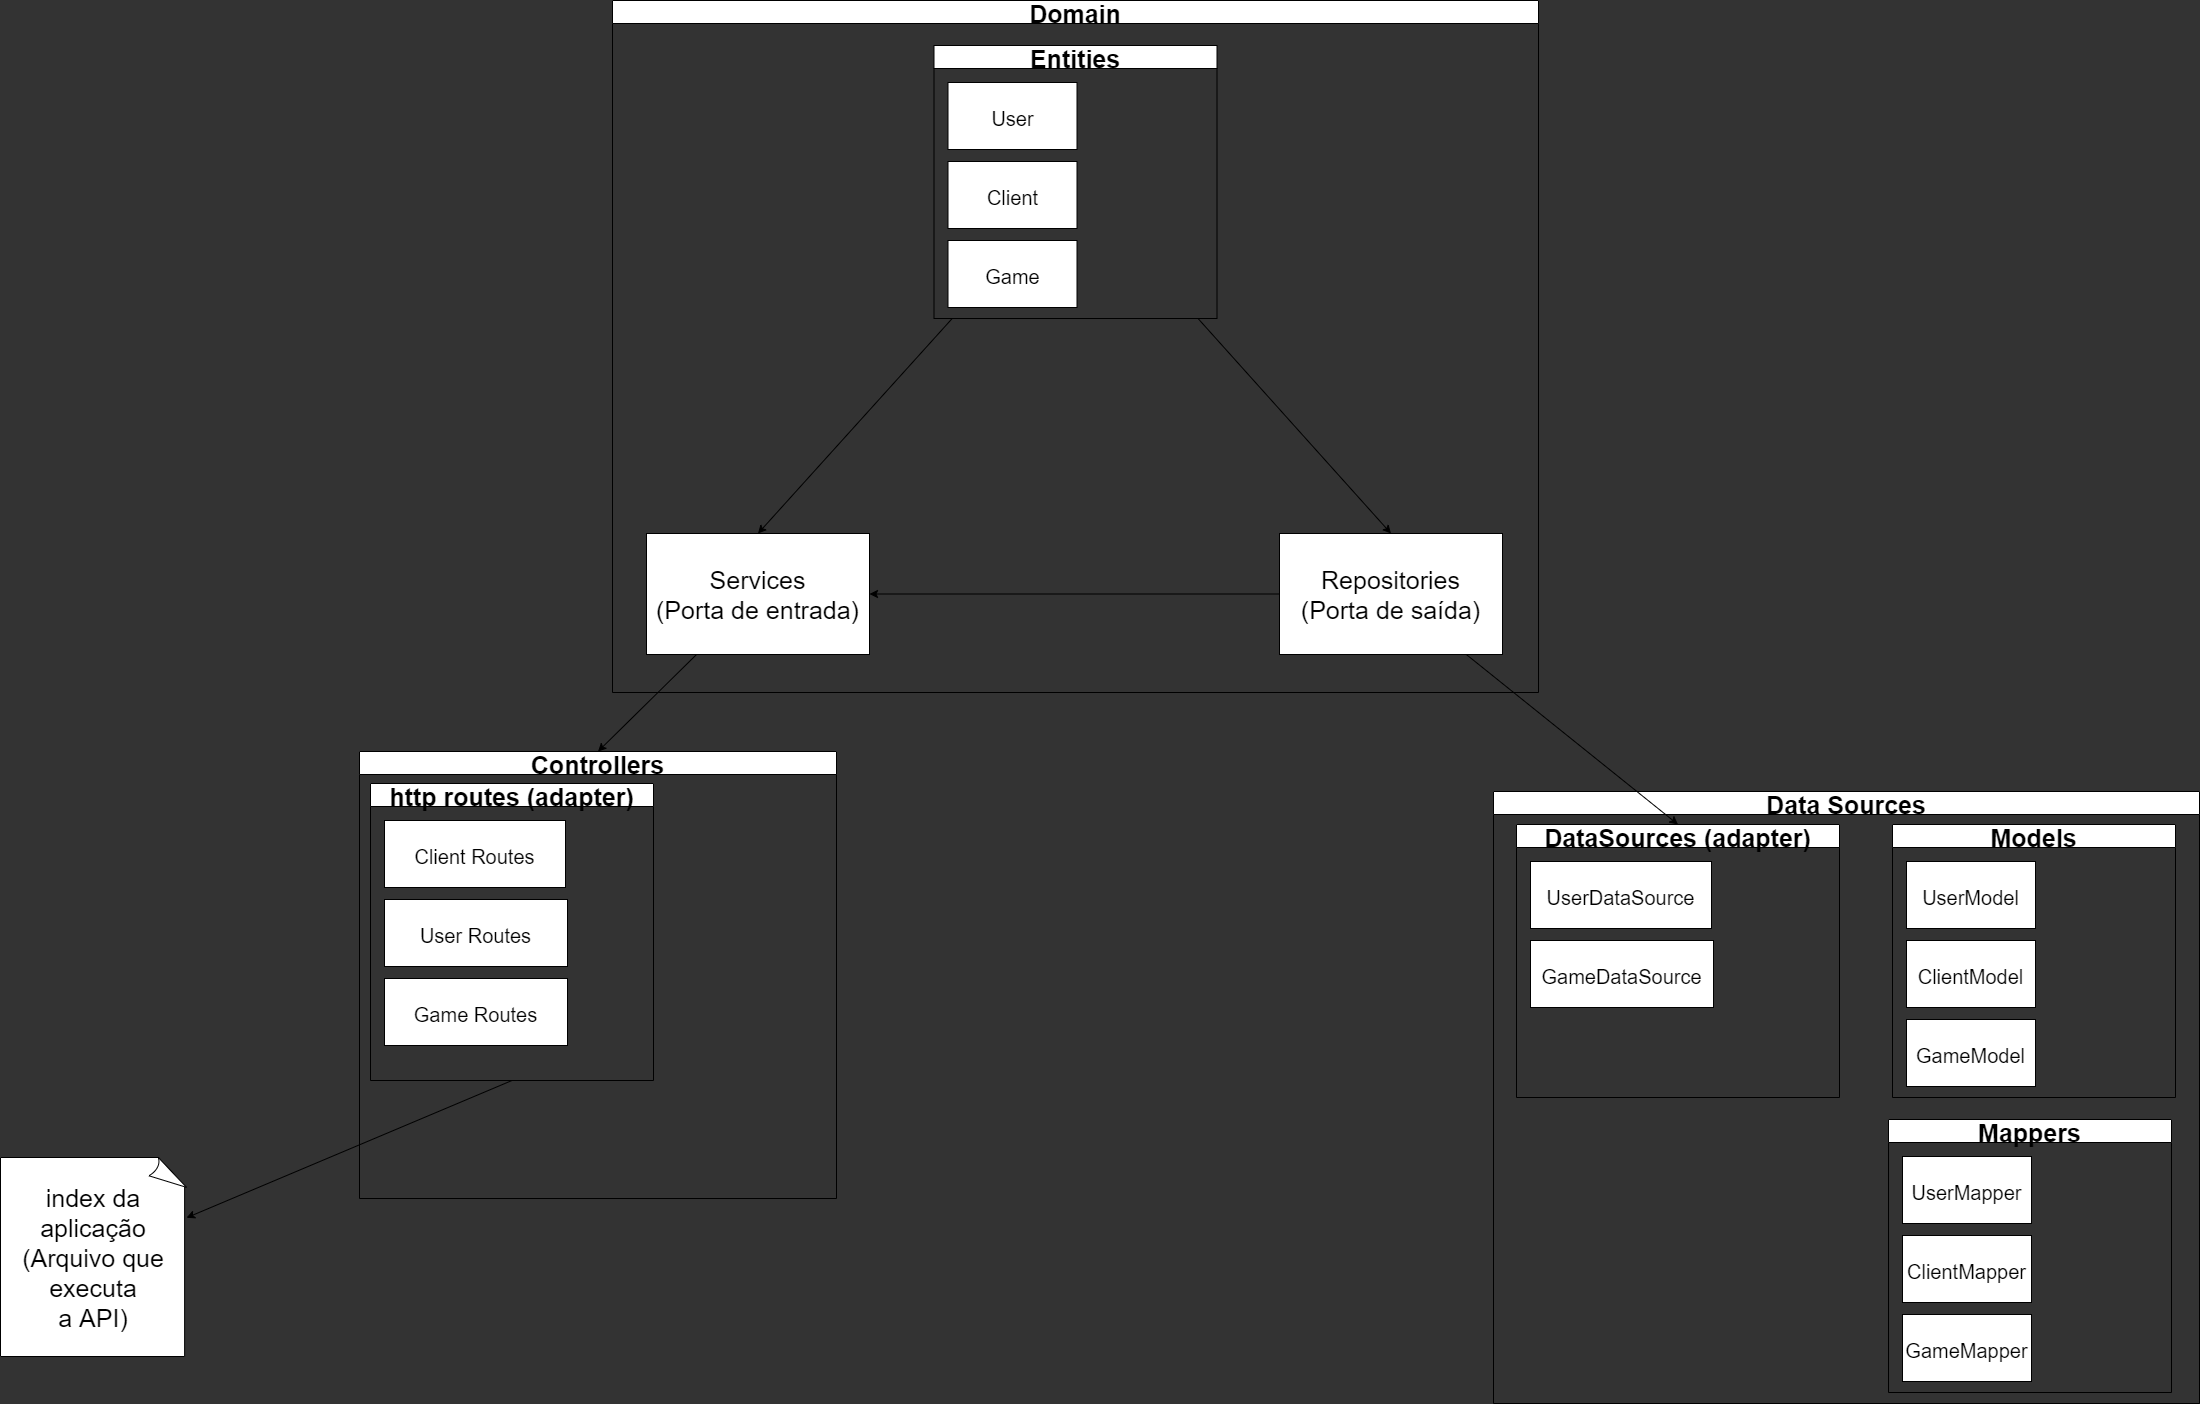

The diagram above was exported from draw.io. Its source (the exported page's mxGraphModel, read from the mxfile embedded in the PNG):
<mxGraphModel dx="1958" dy="622" grid="0" gridSize="10" guides="1" tooltips="1" connect="1" arrows="1" fold="1" page="0" pageScale="1" pageWidth="827" pageHeight="1169" background="#333333" math="0" shadow="0">
  <root>
    <mxCell id="0" />
    <mxCell id="1" parent="0" />
    <mxCell id="2" value="Domain" style="swimlane;fontSize=25;" parent="1" vertex="1">
      <mxGeometry x="-191" y="-181" width="926" height="692" as="geometry">
        <mxRectangle x="-191" y="-181" width="119" height="34" as="alternateBounds" />
      </mxGeometry>
    </mxCell>
    <mxCell id="12" style="edgeStyle=none;html=1;entryX=0.5;entryY=0;entryDx=0;entryDy=0;fontSize=25;" parent="2" source="7" target="10" edge="1">
      <mxGeometry relative="1" as="geometry" />
    </mxCell>
    <mxCell id="13" style="edgeStyle=none;html=1;entryX=0.5;entryY=0;entryDx=0;entryDy=0;fontSize=25;" parent="2" source="7" target="11" edge="1">
      <mxGeometry relative="1" as="geometry" />
    </mxCell>
    <mxCell id="7" value="Entities" style="swimlane;fontSize=25;" parent="2" vertex="1">
      <mxGeometry x="321.5" y="45" width="283" height="273" as="geometry" />
    </mxCell>
    <UserObject label="&lt;font style=&quot;font-size: 20px&quot;&gt;User&lt;/font&gt;" treeRoot="1" id="6">
      <mxCell style="whiteSpace=wrap;html=1;align=center;treeFolding=1;treeMoving=1;newEdgeStyle={&quot;edgeStyle&quot;:&quot;elbowEdgeStyle&quot;,&quot;startArrow&quot;:&quot;none&quot;,&quot;endArrow&quot;:&quot;none&quot;};fontSize=25;" parent="7" vertex="1">
        <mxGeometry x="14" y="37" width="129" height="67" as="geometry" />
      </mxCell>
    </UserObject>
    <UserObject label="&lt;font style=&quot;font-size: 20px&quot;&gt;Client&lt;/font&gt;" treeRoot="1" id="8">
      <mxCell style="whiteSpace=wrap;html=1;align=center;treeFolding=1;treeMoving=1;newEdgeStyle={&quot;edgeStyle&quot;:&quot;elbowEdgeStyle&quot;,&quot;startArrow&quot;:&quot;none&quot;,&quot;endArrow&quot;:&quot;none&quot;};fontSize=25;" parent="7" vertex="1">
        <mxGeometry x="14" y="116" width="129" height="67" as="geometry" />
      </mxCell>
    </UserObject>
    <UserObject label="&lt;font style=&quot;font-size: 20px&quot;&gt;Game&lt;/font&gt;" treeRoot="1" id="9">
      <mxCell style="whiteSpace=wrap;html=1;align=center;treeFolding=1;treeMoving=1;newEdgeStyle={&quot;edgeStyle&quot;:&quot;elbowEdgeStyle&quot;,&quot;startArrow&quot;:&quot;none&quot;,&quot;endArrow&quot;:&quot;none&quot;};fontSize=25;" parent="7" vertex="1">
        <mxGeometry x="14" y="195" width="129" height="67" as="geometry" />
      </mxCell>
    </UserObject>
    <mxCell id="17" style="edgeStyle=none;html=1;fontSize=25;" parent="2" source="10" target="11" edge="1">
      <mxGeometry relative="1" as="geometry" />
    </mxCell>
    <UserObject label="&lt;font style=&quot;font-size: 25px&quot;&gt;Repositories&lt;br&gt;(Porta de saída)&lt;br&gt;&lt;/font&gt;" treeRoot="1" id="10">
      <mxCell style="whiteSpace=wrap;html=1;align=center;treeFolding=1;treeMoving=1;newEdgeStyle={&quot;edgeStyle&quot;:&quot;elbowEdgeStyle&quot;,&quot;startArrow&quot;:&quot;none&quot;,&quot;endArrow&quot;:&quot;none&quot;};fontSize=25;" parent="2" vertex="1">
        <mxGeometry x="667" y="533" width="223" height="121" as="geometry" />
      </mxCell>
    </UserObject>
    <UserObject label="&lt;font style=&quot;font-size: 25px&quot;&gt;Services&lt;br&gt;(Porta de entrada)&lt;br&gt;&lt;/font&gt;" treeRoot="1" id="11">
      <mxCell style="whiteSpace=wrap;html=1;align=center;treeFolding=1;treeMoving=1;newEdgeStyle={&quot;edgeStyle&quot;:&quot;elbowEdgeStyle&quot;,&quot;startArrow&quot;:&quot;none&quot;,&quot;endArrow&quot;:&quot;none&quot;};fontSize=25;" parent="2" vertex="1">
        <mxGeometry x="34" y="533" width="223" height="121" as="geometry" />
      </mxCell>
    </UserObject>
    <mxCell id="23" style="edgeStyle=none;html=1;fontSize=25;exitX=0.5;exitY=1;exitDx=0;exitDy=0;" parent="1" source="32" target="5" edge="1">
      <mxGeometry relative="1" as="geometry" />
    </mxCell>
    <mxCell id="3" value="Controllers" style="swimlane;fontSize=25;" parent="1" vertex="1">
      <mxGeometry x="-444" y="570" width="477" height="447" as="geometry" />
    </mxCell>
    <mxCell id="32" value="http routes (adapter)" style="swimlane;fontSize=25;startSize=23;" parent="3" vertex="1">
      <mxGeometry x="11" y="32" width="283" height="297" as="geometry" />
    </mxCell>
    <UserObject label="&lt;font style=&quot;font-size: 20px&quot;&gt;Client Routes&lt;/font&gt;" treeRoot="1" id="33">
      <mxCell style="whiteSpace=wrap;html=1;align=center;treeFolding=1;treeMoving=1;newEdgeStyle={&quot;edgeStyle&quot;:&quot;elbowEdgeStyle&quot;,&quot;startArrow&quot;:&quot;none&quot;,&quot;endArrow&quot;:&quot;none&quot;};fontSize=25;" parent="32" vertex="1">
        <mxGeometry x="14" y="37" width="181" height="67" as="geometry" />
      </mxCell>
    </UserObject>
    <UserObject label="&lt;font style=&quot;font-size: 20px&quot;&gt;User Routes&lt;/font&gt;" treeRoot="1" id="34">
      <mxCell style="whiteSpace=wrap;html=1;align=center;treeFolding=1;treeMoving=1;newEdgeStyle={&quot;edgeStyle&quot;:&quot;elbowEdgeStyle&quot;,&quot;startArrow&quot;:&quot;none&quot;,&quot;endArrow&quot;:&quot;none&quot;};fontSize=25;" parent="32" vertex="1">
        <mxGeometry x="14" y="116" width="183" height="67" as="geometry" />
      </mxCell>
    </UserObject>
    <UserObject label="&lt;font style=&quot;font-size: 20px&quot;&gt;Game Routes&lt;/font&gt;" treeRoot="1" id="35">
      <mxCell style="whiteSpace=wrap;html=1;align=center;treeFolding=1;treeMoving=1;newEdgeStyle={&quot;edgeStyle&quot;:&quot;elbowEdgeStyle&quot;,&quot;startArrow&quot;:&quot;none&quot;,&quot;endArrow&quot;:&quot;none&quot;};fontSize=25;" parent="32" vertex="1">
        <mxGeometry x="14" y="195" width="183" height="67" as="geometry" />
      </mxCell>
    </UserObject>
    <mxCell id="4" value="Data Sources" style="swimlane;fontSize=25;" parent="1" vertex="1">
      <mxGeometry x="690" y="610" width="706" height="612" as="geometry" />
    </mxCell>
    <mxCell id="19" value="Models" style="swimlane;fontSize=25;startSize=23;" parent="4" vertex="1">
      <mxGeometry x="399" y="33" width="283" height="273" as="geometry" />
    </mxCell>
    <UserObject label="&lt;font style=&quot;font-size: 20px&quot;&gt;UserModel&lt;/font&gt;" treeRoot="1" id="20">
      <mxCell style="whiteSpace=wrap;html=1;align=center;treeFolding=1;treeMoving=1;newEdgeStyle={&quot;edgeStyle&quot;:&quot;elbowEdgeStyle&quot;,&quot;startArrow&quot;:&quot;none&quot;,&quot;endArrow&quot;:&quot;none&quot;};fontSize=25;" parent="19" vertex="1">
        <mxGeometry x="14" y="37" width="129" height="67" as="geometry" />
      </mxCell>
    </UserObject>
    <UserObject label="&lt;font style=&quot;font-size: 20px&quot;&gt;ClientModel&lt;/font&gt;" treeRoot="1" id="21">
      <mxCell style="whiteSpace=wrap;html=1;align=center;treeFolding=1;treeMoving=1;newEdgeStyle={&quot;edgeStyle&quot;:&quot;elbowEdgeStyle&quot;,&quot;startArrow&quot;:&quot;none&quot;,&quot;endArrow&quot;:&quot;none&quot;};fontSize=25;" parent="19" vertex="1">
        <mxGeometry x="14" y="116" width="129" height="67" as="geometry" />
      </mxCell>
    </UserObject>
    <UserObject label="&lt;font style=&quot;font-size: 20px&quot;&gt;GameModel&lt;/font&gt;" treeRoot="1" id="22">
      <mxCell style="whiteSpace=wrap;html=1;align=center;treeFolding=1;treeMoving=1;newEdgeStyle={&quot;edgeStyle&quot;:&quot;elbowEdgeStyle&quot;,&quot;startArrow&quot;:&quot;none&quot;,&quot;endArrow&quot;:&quot;none&quot;};fontSize=25;" parent="19" vertex="1">
        <mxGeometry x="14" y="195" width="129" height="67" as="geometry" />
      </mxCell>
    </UserObject>
    <mxCell id="24" value="Mappers" style="swimlane;fontSize=25;startSize=23;" parent="4" vertex="1">
      <mxGeometry x="395" y="328" width="283" height="273" as="geometry" />
    </mxCell>
    <UserObject label="&lt;font style=&quot;font-size: 20px&quot;&gt;UserMapper&lt;/font&gt;" treeRoot="1" id="25">
      <mxCell style="whiteSpace=wrap;html=1;align=center;treeFolding=1;treeMoving=1;newEdgeStyle={&quot;edgeStyle&quot;:&quot;elbowEdgeStyle&quot;,&quot;startArrow&quot;:&quot;none&quot;,&quot;endArrow&quot;:&quot;none&quot;};fontSize=25;" parent="24" vertex="1">
        <mxGeometry x="14" y="37" width="129" height="67" as="geometry" />
      </mxCell>
    </UserObject>
    <UserObject label="&lt;font style=&quot;font-size: 20px&quot;&gt;ClientMapper&lt;/font&gt;" treeRoot="1" id="26">
      <mxCell style="whiteSpace=wrap;html=1;align=center;treeFolding=1;treeMoving=1;newEdgeStyle={&quot;edgeStyle&quot;:&quot;elbowEdgeStyle&quot;,&quot;startArrow&quot;:&quot;none&quot;,&quot;endArrow&quot;:&quot;none&quot;};fontSize=25;" parent="24" vertex="1">
        <mxGeometry x="14" y="116" width="129" height="67" as="geometry" />
      </mxCell>
    </UserObject>
    <UserObject label="&lt;font style=&quot;font-size: 20px&quot;&gt;GameMapper&lt;/font&gt;" treeRoot="1" id="27">
      <mxCell style="whiteSpace=wrap;html=1;align=center;treeFolding=1;treeMoving=1;newEdgeStyle={&quot;edgeStyle&quot;:&quot;elbowEdgeStyle&quot;,&quot;startArrow&quot;:&quot;none&quot;,&quot;endArrow&quot;:&quot;none&quot;};fontSize=25;" parent="24" vertex="1">
        <mxGeometry x="14" y="195" width="129" height="67" as="geometry" />
      </mxCell>
    </UserObject>
    <mxCell id="28" value="DataSources (adapter)" style="swimlane;fontSize=25;startSize=23;" parent="4" vertex="1">
      <mxGeometry x="23" y="33" width="323" height="273" as="geometry" />
    </mxCell>
    <UserObject label="&lt;font style=&quot;font-size: 20px&quot;&gt;UserDataSource&lt;/font&gt;" treeRoot="1" id="29">
      <mxCell style="whiteSpace=wrap;html=1;align=center;treeFolding=1;treeMoving=1;newEdgeStyle={&quot;edgeStyle&quot;:&quot;elbowEdgeStyle&quot;,&quot;startArrow&quot;:&quot;none&quot;,&quot;endArrow&quot;:&quot;none&quot;};fontSize=25;" parent="28" vertex="1">
        <mxGeometry x="14" y="37" width="181" height="67" as="geometry" />
      </mxCell>
    </UserObject>
    <UserObject label="&lt;font style=&quot;font-size: 20px&quot;&gt;GameDataSource&lt;/font&gt;" treeRoot="1" id="30">
      <mxCell style="whiteSpace=wrap;html=1;align=center;treeFolding=1;treeMoving=1;newEdgeStyle={&quot;edgeStyle&quot;:&quot;elbowEdgeStyle&quot;,&quot;startArrow&quot;:&quot;none&quot;,&quot;endArrow&quot;:&quot;none&quot;};fontSize=25;" parent="28" vertex="1">
        <mxGeometry x="14" y="116" width="183" height="67" as="geometry" />
      </mxCell>
    </UserObject>
    <mxCell id="5" value="index da aplicação&lt;br style=&quot;font-size: 25px;&quot;&gt;(Arquivo que executa&lt;br style=&quot;font-size: 25px;&quot;&gt;a API)" style="whiteSpace=wrap;html=1;shape=mxgraph.basic.document;container=1;fontSize=25;" parent="1" vertex="1">
      <mxGeometry x="-803" y="976" width="186" height="199" as="geometry" />
    </mxCell>
    <mxCell id="14" style="edgeStyle=none;html=1;entryX=0.5;entryY=0;entryDx=0;entryDy=0;fontSize=25;" parent="1" source="11" target="3" edge="1">
      <mxGeometry relative="1" as="geometry" />
    </mxCell>
    <mxCell id="18" style="edgeStyle=none;html=1;entryX=0.5;entryY=0;entryDx=0;entryDy=0;fontSize=25;" parent="1" source="10" target="28" edge="1">
      <mxGeometry relative="1" as="geometry" />
    </mxCell>
  </root>
</mxGraphModel>